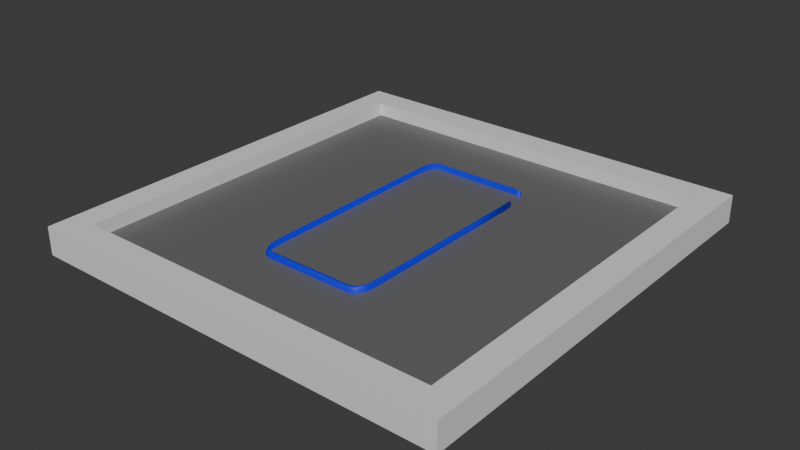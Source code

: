 # Source: IceRink_v02_260211_02.blend  (saved by Blender 5.0.119; exported with 4.5.12 LTS)
import bpy
from mathutils import Matrix  # noqa: F401  (used for matrix-valued properties, if any)

bpy.ops.wm.read_factory_settings(use_empty=True)
scene = bpy.context.scene
scene.name = 'Scene'

# ---- collections
col_collection = bpy.data.collections.new('Collection'); scene.collection.children.link(col_collection)

# ---- materials (node trees are filled in below, after node groups)
mat_palte = bpy.data.materials.new('palte')
mat_pence = bpy.data.materials.new('pence')
mat_icerink_01 = bpy.data.materials.new('IceRink_01')
mat_icerink_02 = bpy.data.materials.new('IceRink_02')

# ---- material node trees
mat_palte.use_nodes = True; mat_palte.node_tree.nodes.clear()
_N = mat_palte.node_tree.nodes; _L = mat_palte.node_tree.links
n0 = _N.new('ShaderNodeBsdfPrincipled'); n0.name = 'Principled BSDF'; n0.location = (-200, 100)
n0.inputs[0].default_value = (0.1456, 0.1456, 0.1456, 1.0)
n1 = _N.new('ShaderNodeOutputMaterial'); n1.name = 'Material Output'; n1.location = (200, 100)
_L.new(n0.outputs[0], n1.inputs[0])
n1.is_active_output = True
mat_pence.use_nodes = True; mat_pence.node_tree.nodes.clear()
_N = mat_pence.node_tree.nodes; _L = mat_pence.node_tree.links
n0 = _N.new('ShaderNodeBsdfPrincipled'); n0.name = 'Principled BSDF'; n0.location = (-200, 100)
n1 = _N.new('ShaderNodeOutputMaterial'); n1.name = 'Material Output'; n1.location = (200, 100)
_L.new(n0.outputs[0], n1.inputs[0])
n1.is_active_output = True
mat_icerink_01.use_nodes = True; mat_icerink_01.node_tree.nodes.clear()
_N = mat_icerink_01.node_tree.nodes; _L = mat_icerink_01.node_tree.links
n0 = _N.new('ShaderNodeBsdfPrincipled'); n0.name = 'Principled BSDF'; n0.location = (-200, 100)
n0.inputs[0].default_value = (0.001402, 0.01004, 0.8, 1.0)
n1 = _N.new('ShaderNodeOutputMaterial'); n1.name = 'Material Output'; n1.location = (200, 100)
_L.new(n0.outputs[0], n1.inputs[0])
n1.is_active_output = True
mat_icerink_02.use_nodes = True; mat_icerink_02.node_tree.nodes.clear()
_N = mat_icerink_02.node_tree.nodes; _L = mat_icerink_02.node_tree.links
n0 = _N.new('ShaderNodeBsdfPrincipled'); n0.name = 'Principled BSDF'; n0.location = (-200, 100)
n1 = _N.new('ShaderNodeOutputMaterial'); n1.name = 'Material Output'; n1.location = (200, 100)
_L.new(n0.outputs[0], n1.inputs[0])
n1.is_active_output = True

# ---- world
world_world = bpy.data.worlds.new('World'); scene.world = world_world
world_world.use_nodes = True; world_world.node_tree.nodes.clear()
_N = world_world.node_tree.nodes; _L = world_world.node_tree.links
n0 = _N.new('ShaderNodeOutputWorld'); n0.name = 'World Output'; n0.location = (200, 100)
n1 = _N.new('ShaderNodeBackground'); n1.name = 'Background'; n1.location = (-200, 100)
n1.inputs[0].default_value = (0.05088, 0.05088, 0.05088, 1.0)
_L.new(n1.outputs[0], n0.inputs[0])
n0.is_active_output = True
world_world.color = (0.05088, 0.05088, 0.05088)
world_world.sun_shadow_jitter_overblur = 0.0

# ---- meshes
me_plane = bpy.data.meshes.new('Plane')
me_plane.from_pydata([(5.408, -6.032, 0.4461), (-5.408, -6.032, 0.4461), (5.408, 6.032, 0.4461), (-5.408, 6.032, 0.4461)], [], [(0, 2, 3, 1)])
_uv = me_plane.uv_layers.new(name='UVMap')
_uv.uv.foreach_set('vector', [0.0, 0.0, 0.0, 1.0, 1.0, 1.0, 1.0, 0.0])
me_plane.materials.append(mat_palte)
me_plane.update()
me_cube_003 = bpy.data.meshes.new('Cube.003')
me_cube_003.from_pydata([(-5.381, -5.51, 0.04112), (-5.381, -5.51, 0.8511), (-5.381, 5.51, 0.04112), (-5.381, 5.51, 0.8511), (5.381, -5.51, 0.04112), (5.381, -5.51, 0.8511), (5.381, 5.51, 0.04112), (5.381, 5.51, 0.8511), (-6.159, 6.306, 0.04112), (-6.159, -6.306, 0.04112), (-6.159, -6.306, 0.8511), (-6.159, 6.306, 0.8511), (6.159, 6.306, 0.04112), (6.159, 6.306, 0.8511), (6.159, -6.306, 0.04112), (6.159, -6.306, 0.8511)], [], [(9, 10, 11, 8), (8, 11, 13, 12), (12, 13, 15, 14), (14, 15, 10, 9), (2, 3, 1, 0), (0, 1, 5, 4), (2, 0, 9, 8), (1, 3, 11, 10), (6, 2, 8, 12), (3, 7, 13, 11), (4, 6, 12, 14), (7, 5, 15, 13), (0, 4, 14, 9), (5, 1, 10, 15), (6, 7, 3, 2), (4, 5, 7, 6)])
_uv = me_cube_003.uv_layers.new(name='UVMap')
_uv.uv.foreach_set('vector', [0.375, 0.0, 0.625, 0.0, 0.625, 0.25, 0.375, 0.25, 0.375, 0.25, 0.625, 0.25, 0.625, 0.5, 0.375, 0.5, 0.375, 0.5, 0.625, 0.5, 0.625, 0.75, 0.375, 0.75, 0.375, 0.75, 0.625, 0.75, 0.625, 1.0, 0.375, 1.0, 0.1408, 0.5158, 0.8592, 0.5158, 0.8592, 0.7342, 0.1408, 0.7342, 0.1408, 0.7342, 0.8592, 0.7342, 0.6408, 0.7342, 0.3592, 0.7342, 0.1408, 0.5158, 0.1408, 0.7342, 0.125, 0.75, 0.125, 0.5, 0.8592, 0.7342, 0.8592, 0.5158, 0.875, 0.5, 0.875, 0.75, 0.3592, 0.5158, 0.1408, 0.5158, 0.125, 0.5, 0.375, 0.5, 0.8592, 0.5158, 0.6408, 0.5158, 0.625, 0.5, 0.875, 0.5, 0.3592, 0.7342, 0.3592, 0.5158, 0.375, 0.5, 0.375, 0.75, 0.6408, 0.5158, 0.6408, 0.7342, 0.625, 0.75, 0.625, 0.5, 0.1408, 0.7342, 0.3592, 0.7342, 0.375, 0.75, 0.125, 0.75, 0.6408, 0.7342, 0.8592, 0.7342, 0.875, 0.75, 0.625, 0.75, 0.3592, 0.5158, 0.6408, 0.5158, 0.8592, 0.5158, 0.1408, 0.5158, 0.3592, 0.7342, 0.6408, 0.7342, 0.6408, 0.5158, 0.3592, 0.5158])
me_cube_003.materials.append(mat_pence)
me_cube_003.update()
me_cube_008 = bpy.data.meshes.new('Cube.008')
me_cube_008.from_pydata([(1.596, -2.656, 0.08077), (1.567, -3.075, 0.0808), (1.26, -3.364, 0.08077), (1.459, -3.305, 0.0808), (1.26, -3.415, 0.08761), (1.26, -2.656, 0.01574), (1.62, -2.656, 0.08761), (1.26, -3.364, 0.04796), (1.459, -3.364, 0.08761), (1.459, -3.305, 0.04793), (1.459, -2.656, 0.02058), (1.26, -3.075, 0.02058), (1.459, -3.075, 0.02621), (1.596, -3.075, 0.08761), (1.596, -2.656, 0.04796), (1.567, -3.075, 0.04793), (1.26, 2.656, 0.01574), (1.26, 3.415, 0.08761), (1.62, 2.656, 0.08761), (1.26, 3.075, 0.02058), (1.459, 2.656, 0.02058), (1.459, 3.075, 0.02621), (1.459, 3.364, 0.08761), (1.26, 3.364, 0.04796), (1.459, 3.305, 0.04793), (1.596, 2.656, 0.04796), (1.596, 3.075, 0.08761), (1.567, 3.075, 0.04793), (1.26, -3.415, 0.5908), (1.62, -2.656, 0.5908), (1.459, -3.364, 0.5908), (1.26, -3.364, 0.6304), (1.459, -3.305, 0.6304), (1.596, -2.656, 0.6304), (1.596, -3.075, 0.5908), (1.567, -3.075, 0.6304), (1.26, 3.415, 0.5908), (1.62, 2.656, 0.5908), (1.26, 3.364, 0.6304), (1.459, 3.364, 0.5908), (1.459, 3.305, 0.6304), (1.459, 3.305, 0.04793), (1.596, 2.656, 0.6304), (1.459, 3.364, 0.08761), (-1.26, -3.415, 0.08761), (-1.62, -2.656, 0.08761), (-1.26, -2.656, 0.01574), (-1.459, -3.364, 0.08761), (-1.26, -3.364, 0.04796), (-1.459, -3.305, 0.04793), (-1.596, -2.656, 0.04796), (-1.596, -3.075, 0.08761), (-1.567, -3.075, 0.04793), (-1.26, -3.075, 0.02058), (-1.459, -2.656, 0.02058), (-1.459, -3.075, 0.02621), (-1.26, 3.415, 0.08761), (-1.26, 2.656, 0.01574), (-1.62, 2.656, 0.08761), (-1.26, 3.364, 0.04796), (-1.459, 3.364, 0.08761), (-1.459, 3.305, 0.04793), (-1.459, 2.656, 0.02058), (-1.26, 3.075, 0.02058), (-1.459, 3.075, 0.02621), (-1.596, 3.075, 0.08761), (-1.596, 2.656, 0.04796), (-1.567, 3.075, 0.04793), (-1.26, -3.415, 0.5908), (-1.62, -2.656, 0.5908), (-1.26, -3.364, 0.6304), (-1.459, -3.364, 0.5907), (-1.459, -3.305, 0.6304), (-1.596, -3.075, 0.5908), (-1.596, -2.656, 0.6304), (-1.567, -3.075, 0.6304), (-1.26, 3.415, 0.5908), (-1.62, 2.656, 0.5908), (-1.459, 3.364, 0.5908), (-1.26, 3.364, 0.6304), (-1.459, 3.305, 0.6304), (-1.596, 2.656, 0.6304), (-1.596, 3.075, 0.5908), (-1.567, 3.075, 0.6304), (1.26, 3.364, 0.08077), (1.459, 3.305, 0.0808), (1.596, 2.656, 0.08077), (1.567, 3.075, 0.0808), (-1.26, -3.364, 0.08077), (-1.459, -3.305, 0.0808), (-1.596, -2.656, 0.08077), (-1.567, -3.075, 0.0808), (-1.459, 3.305, 0.0808), (-1.26, 3.364, 0.08077), (-1.567, 3.075, 0.0808), (-1.596, 2.656, 0.08077), (1.26, -0.8854, 0.01574), (1.26, 0.8854, 0.01574), (1.459, 0.8854, 0.02058), (1.459, -0.8854, 0.02058), (1.596, 0.8854, 0.04796), (1.596, -0.8854, 0.04796), (1.62, 0.8854, 0.08761), (1.62, -0.8854, 0.08761), (1.596, -0.8854, 0.6304), (1.596, 0.8854, 0.6304), (1.62, -0.8854, 0.5908), (1.62, 0.8854, 0.5908), (-1.62, 0.8854, 0.5908), (-1.62, -0.8854, 0.5908), (-1.596, -0.8854, 0.6304), (-1.596, 0.8854, 0.6304), (-1.26, 0.8854, 0.01574), (-1.26, -0.8854, 0.01574), (-1.459, -0.8854, 0.02058), (-1.459, 0.8854, 0.02058), (-1.596, -0.8854, 0.04796), (-1.596, 0.8854, 0.04796), (-1.62, -0.8854, 0.08761), (-1.62, 0.8854, 0.08761), (1.596, -0.8854, 0.08077), (1.596, 0.8854, 0.08077), (-1.596, -0.8854, 0.08077), (-1.596, 0.8854, 0.08077), (1.596, 3.075, 0.08761), (1.567, 3.075, 0.04793), (1.62, 2.656, 0.08761), (1.596, 2.656, 0.04796), (1.596, 3.075, 0.08761), (1.567, 3.075, 0.04793), (1.459, 3.364, 0.08761), (1.459, 3.305, 0.04793), (1.62, 2.656, 0.08761), (1.596, 2.656, 0.04796)], [], [(4, 7, 9, 8), (7, 11, 12, 9), (5, 10, 12, 11), (10, 14, 15, 12), (6, 13, 15, 14), (13, 8, 9, 15), (9, 12, 15), (16, 19, 21, 20), (19, 23, 24, 21), (17, 22, 24, 23), (26, 18, 126, 124), (25, 27, 125, 127), (25, 20, 21, 27), (21, 24, 27), (28, 30, 32, 31), (30, 34, 35, 32), (29, 33, 35, 34), (36, 38, 40, 39), (124, 126, 132, 128), (44, 47, 49, 48), (47, 51, 52, 49), (45, 50, 52, 51), (50, 54, 55, 52), (46, 53, 55, 54), (53, 48, 49, 55), (49, 52, 55), (56, 59, 61, 60), (59, 63, 64, 61), (57, 62, 64, 63), (62, 66, 67, 64), (58, 65, 67, 66), (65, 60, 61, 67), (61, 64, 67), (68, 70, 72, 71), (40, 38, 84, 85), (69, 73, 75, 74), (73, 71, 72, 75), (79, 80, 92, 93), (76, 78, 80, 79), (78, 82, 83, 80), (77, 81, 83, 82), (105, 42, 86, 121), (38, 79, 93, 84), (31, 32, 3, 2), (83, 81, 95, 94), (28, 4, 8, 30), (30, 8, 13, 34), (34, 13, 6, 29), (97, 16, 20, 98), (98, 20, 25, 100), (100, 25, 18, 102), (17, 36, 39, 22), (74, 75, 91, 90), (35, 33, 0, 1), (104, 33, 29, 106), (68, 28, 31, 70), (75, 72, 89, 91), (72, 70, 88, 89), (36, 76, 79, 38), (80, 83, 94, 92), (110, 74, 90, 122), (109, 69, 74, 110), (70, 31, 2, 88), (44, 68, 71, 47), (47, 71, 73, 51), (51, 73, 69, 45), (76, 56, 60, 78), (78, 60, 65, 82), (82, 65, 58, 77), (113, 46, 54, 114), (114, 54, 50, 116), (116, 50, 45, 118), (4, 44, 48, 7), (7, 48, 53, 11), (11, 53, 46, 5), (56, 17, 23, 59), (59, 23, 19, 63), (63, 19, 16, 57), (28, 68, 44, 4), (102, 18, 37, 107), (112, 57, 16, 97), (76, 36, 17, 56), (32, 35, 1, 3), (108, 77, 58, 119), (69, 109, 118, 45), (109, 108, 119, 118), (46, 113, 96, 5), (113, 112, 97, 96), (6, 103, 106, 29), (103, 102, 107, 106), (66, 117, 119, 58), (117, 116, 118, 119), (62, 115, 117, 66), (115, 114, 116, 117), (57, 112, 115, 62), (112, 113, 114, 115), (77, 108, 111, 81), (108, 109, 110, 111), (81, 111, 123, 95), (111, 110, 122, 123), (42, 105, 107, 37), (105, 104, 106, 107), (14, 101, 103, 6), (101, 100, 102, 103), (10, 99, 101, 14), (99, 98, 100, 101), (5, 96, 99, 10), (96, 97, 98, 99), (33, 104, 120, 0), (104, 105, 121, 120), (84, 93, 92, 94, 95, 123, 122, 90, 91, 89, 88, 2, 3, 1, 0, 120, 121, 86, 87, 85), (127, 125, 129, 133), (24, 22, 43, 41), (18, 25, 127, 126), (27, 24, 41, 125), (22, 26, 124, 43), (130, 128, 129, 131), (132, 133, 129, 128), (41, 43, 130, 131), (126, 127, 133, 132), (125, 41, 131, 129), (43, 124, 128, 130), (39, 40, 85, 22), (42, 37, 18, 86)])
me_cube_008.polygons.foreach_set('use_smooth', [True] * 124)
me_cube_008.polygons.foreach_set('material_index', [0, 0, 0, 0, 0, 0, 0, 0, 0, 0, 0, 0, 0, 0, 2, 2, 2, 2, 0, 0, 0, 0, 0, 0, 0, 0, 0, 0, 0, 0, 0, 0, 0, 2, 0, 2, 2, 0, 2, 2, 2, 0, 0, 0, 0, 0, 0, 0, 0, 0, 0, 0, 0, 0, 2, 2, 0, 0, 2, 0, 0, 2, 0, 0, 0, 0, 0, 0, 0, 0, 0, 0, 0, 0, 0, 0, 0, 0, 0, 0, 0, 0, 0, 0, 0, 0, 0, 0, 0, 0, 0, 0, 0, 0, 0, 0, 2, 2, 0, 0, 2, 2, 0, 0, 0, 0, 0, 0, 0, 0, 1, 0, 0, 0, 0, 0, 0, 0, 0, 0, 0, 0, 2, 2])
_uv = me_cube_008.uv_layers.new(name='UVMap')
_uv.uv.foreach_set('vector', [0.1528, 0.7222, 0.1528, 0.7375, 0.1374, 0.7376, 0.1375, 0.7222, 0.1528, 0.7375, 0.1528, 0.75, 0.1374, 0.75, 0.1374, 0.7376, 0.4028, 0.9722, 0.4028, 1.0, 0.375, 0.9876, 0.375, 0.9722, 0.4028, 0.0, 0.4028, 0.01245, 0.375, 0.01244, 0.375, 0.0, 0.4028, 0.02778, 0.375, 0.02778, 0.375, 0.01244, 0.4028, 0.01245, 0.125, 0.7222, 0.1375, 0.7222, 0.1374, 0.7376, 0.125, 0.7376, 0.1374, 0.7376, 0.1374, 0.75, 0.125, 0.7376, 0.5972, 0.9722, 0.6125, 0.9722, 0.6126, 1.0, 0.5972, 1.0, 0.6125, 0.9722, 0.625, 0.9722, 0.625, 1.0, 0.6126, 1.0, 0.8472, 0.7222, 0.875, 0.7222, 0.875, 0.7376, 0.8472, 0.75, 0.0, 0.0, 0.0, 0.0, 0.0, 0.0, 0.0, 0.0, 0.5972, 0.01245, 0.6126, 0.01244, 0.6126, 0.01244, 0.5972, 0.01245, 0.5972, 0.01245, 0.5972, 0.0, 0.6126, 0.0, 0.6126, 0.01244, 0.6126, 0.0, 0.625, 0.01244, 0.6126, 0.01244, 0.1528, 0.5278, 0.1375, 0.5278, 0.1374, 0.5124, 0.1528, 0.5125, 0.1375, 0.5278, 0.125, 0.5278, 0.125, 0.5124, 0.1374, 0.5124, 0.4028, 0.2222, 0.4028, 0.2375, 0.375, 0.2376, 0.375, 0.2222, 0.8472, 0.5278, 0.8472, 0.5, 0.875, 0.5124, 0.875, 0.5278, 0.0, 0.0, 0.0, 0.0, 0.0, 0.0, 0.0, 0.0, 0.3472, 0.7222, 0.3625, 0.7222, 0.3626, 0.7376, 0.3472, 0.7375, 0.3625, 0.7222, 0.3875, 0.7222, 0.3833, 0.7376, 0.3626, 0.7376, 0.4028, 0.7222, 0.4028, 0.7375, 0.3833, 0.7376, 0.3875, 0.7222, 0.4028, 0.7375, 0.4028, 0.7625, 0.3688, 0.7562, 0.3833, 0.7376, 0.4028, 0.7778, 0.3611, 0.7639, 0.3688, 0.7562, 0.4028, 0.7625, 0.3611, 0.7639, 0.3472, 0.7375, 0.3626, 0.7376, 0.3688, 0.7562, 0.3626, 0.7376, 0.3833, 0.7376, 0.3688, 0.7562, 0.6528, 0.7222, 0.6389, 0.7639, 0.6312, 0.7562, 0.6375, 0.7222, 0.6389, 0.7639, 0.6125, 0.7778, 0.6126, 0.7624, 0.6312, 0.7562, 0.5972, 0.7778, 0.5972, 0.7625, 0.6126, 0.7624, 0.6125, 0.7778, 0.5972, 0.7625, 0.5972, 0.7375, 0.6126, 0.7417, 0.6126, 0.7624, 0.5972, 0.7222, 0.6125, 0.7222, 0.6126, 0.7417, 0.5972, 0.7375, 0.6125, 0.7222, 0.6375, 0.7222, 0.6312, 0.7562, 0.6126, 0.7417, 0.6312, 0.7562, 0.6126, 0.7624, 0.6126, 0.7417, 0.3472, 0.5278, 0.3472, 0.5125, 0.3626, 0.5124, 0.3625, 0.5278, 0.875, 0.5124, 0.8472, 0.5, 0.8472, 0.5, 0.875, 0.5124, 0.4028, 0.5278, 0.3875, 0.5278, 0.3833, 0.5124, 0.4028, 0.5125, 0.3875, 0.5278, 0.3625, 0.5278, 0.3626, 0.5124, 0.3833, 0.5124, 0.6389, 0.4861, 0.6312, 0.4938, 0.6312, 0.4938, 0.6389, 0.4861, 0.6528, 0.5278, 0.6375, 0.5278, 0.6312, 0.4938, 0.6389, 0.4861, 0.6375, 0.5278, 0.6125, 0.5278, 0.6126, 0.5083, 0.6312, 0.4938, 0.5972, 0.5278, 0.5972, 0.5125, 0.6126, 0.5083, 0.6125, 0.5278, 0.5324, 0.2375, 0.5972, 0.2375, 0.5972, 0.2375, 0.5324, 0.2375, 0.8472, 0.5, 0.6389, 0.4861, 0.6389, 0.4861, 0.8472, 0.5, 0.1528, 0.5125, 0.1374, 0.5124, 0.1374, 0.5124, 0.1528, 0.5125, 0.6126, 0.5083, 0.5972, 0.5125, 0.5972, 0.5125, 0.6126, 0.5083, 0.1528, 0.5278, 0.1528, 0.7222, 0.1375, 0.7222, 0.1375, 0.5278, 0.1375, 0.5278, 0.1375, 0.7222, 0.125, 0.7222, 0.125, 0.5278, 0.375, 0.2222, 0.375, 0.02778, 0.4028, 0.02778, 0.4028, 0.2222, 0.5324, 0.9722, 0.5972, 0.9722, 0.5972, 1.0, 0.5324, 1.0, 0.5324, 0.0, 0.5972, 0.0, 0.5972, 0.01245, 0.5324, 0.01245, 0.5324, 0.01245, 0.5972, 0.01245, 0.5972, 0.02778, 0.5324, 0.02778, 0.8472, 0.7222, 0.8472, 0.5278, 0.875, 0.5278, 0.875, 0.7222, 0.4028, 0.5125, 0.3833, 0.5124, 0.3833, 0.5124, 0.4028, 0.5125, 0.375, 0.2376, 0.4028, 0.2375, 0.4028, 0.2375, 0.375, 0.2376, 0.4676, 0.2375, 0.4028, 0.2375, 0.4028, 0.2222, 0.4676, 0.2222, 0.3472, 0.5278, 0.1528, 0.5278, 0.1528, 0.5125, 0.3472, 0.5125, 0.3833, 0.5124, 0.3626, 0.5124, 0.3626, 0.5124, 0.3833, 0.5124, 0.3626, 0.5124, 0.3472, 0.5125, 0.3472, 0.5125, 0.3626, 0.5124, 0.8472, 0.5278, 0.6528, 0.5278, 0.6389, 0.4861, 0.8472, 0.5, 0.6312, 0.4938, 0.6126, 0.5083, 0.6126, 0.5083, 0.6312, 0.4938, 0.4676, 0.5125, 0.4028, 0.5125, 0.4028, 0.5125, 0.4676, 0.5125, 0.4676, 0.5278, 0.4028, 0.5278, 0.4028, 0.5125, 0.4676, 0.5125, 0.3472, 0.5125, 0.1528, 0.5125, 0.1528, 0.5125, 0.3472, 0.5125, 0.3472, 0.7222, 0.3472, 0.5278, 0.3625, 0.5278, 0.3625, 0.7222, 0.3625, 0.7222, 0.3625, 0.5278, 0.3875, 0.5278, 0.3875, 0.7222, 0.3875, 0.7222, 0.3875, 0.5278, 0.4028, 0.5278, 0.4028, 0.7222, 0.6528, 0.5278, 0.6528, 0.7222, 0.6375, 0.7222, 0.6375, 0.5278, 0.6375, 0.5278, 0.6375, 0.7222, 0.6125, 0.7222, 0.6125, 0.5278, 0.6125, 0.5278, 0.6125, 0.7222, 0.5972, 0.7222, 0.5972, 0.5278, 0.4676, 0.7778, 0.4028, 0.7778, 0.4028, 0.7625, 0.4676, 0.7625, 0.4676, 0.7625, 0.4028, 0.7625, 0.4028, 0.7375, 0.4676, 0.7375, 0.4676, 0.7375, 0.4028, 0.7375, 0.4028, 0.7222, 0.4676, 0.7222, 0.1528, 0.7222, 0.3472, 0.7222, 0.3472, 0.7375, 0.1528, 0.7375, 0.1528, 0.7375, 0.3472, 0.7375, 0.3611, 0.7639, 0.1528, 0.75, 0.375, 0.9722, 0.3611, 0.7639, 0.4028, 0.7778, 0.4028, 0.9722, 0.6528, 0.7222, 0.8472, 0.7222, 0.8472, 0.75, 0.6389, 0.7639, 0.6389, 0.7639, 0.625, 0.9722, 0.6125, 0.9722, 0.6125, 0.7778, 0.6125, 0.7778, 0.6125, 0.9722, 0.5972, 0.9722, 0.5972, 0.7778, 0.1528, 0.5278, 0.3472, 0.5278, 0.3472, 0.7222, 0.1528, 0.7222, 0.5324, 0.02778, 0.5972, 0.02778, 0.5972, 0.2222, 0.5324, 0.2222, 0.5324, 0.7778, 0.5972, 0.7778, 0.5972, 0.9722, 0.5324, 0.9722, 0.6528, 0.5278, 0.8472, 0.5278, 0.8472, 0.7222, 0.6528, 0.7222, 0.1374, 0.5124, 0.125, 0.5124, 0.125, 0.5124, 0.1374, 0.5124, 0.5324, 0.5278, 0.5972, 0.5278, 0.5972, 0.7222, 0.5324, 0.7222, 0.4028, 0.5278, 0.4676, 0.5278, 0.4676, 0.7222, 0.4028, 0.7222, 0.4676, 0.5278, 0.5324, 0.5278, 0.5324, 0.7222, 0.4676, 0.7222, 0.4028, 0.7778, 0.4676, 0.7778, 0.4676, 0.9722, 0.4028, 0.9722, 0.4676, 0.7778, 0.5324, 0.7778, 0.5324, 0.9722, 0.4676, 0.9722, 0.4028, 0.02778, 0.4676, 0.02778, 0.4676, 0.2222, 0.4028, 0.2222, 0.4676, 0.02778, 0.5324, 0.02778, 0.5324, 0.2222, 0.4676, 0.2222, 0.5972, 0.7375, 0.5324, 0.7375, 0.5324, 0.7222, 0.5972, 0.7222, 0.5324, 0.7375, 0.4676, 0.7375, 0.4676, 0.7222, 0.5324, 0.7222, 0.5972, 0.7625, 0.5324, 0.7625, 0.5324, 0.7375, 0.5972, 0.7375, 0.5324, 0.7625, 0.4676, 0.7625, 0.4676, 0.7375, 0.5324, 0.7375, 0.5972, 0.7778, 0.5324, 0.7778, 0.5324, 0.7625, 0.5972, 0.7625, 0.5324, 0.7778, 0.4676, 0.7778, 0.4676, 0.7625, 0.5324, 0.7625, 0.5972, 0.5278, 0.5324, 0.5278, 0.5324, 0.5125, 0.5972, 0.5125, 0.5324, 0.5278, 0.4676, 0.5278, 0.4676, 0.5125, 0.5324, 0.5125, 0.5972, 0.5125, 0.5324, 0.5125, 0.5324, 0.5125, 0.5972, 0.5125, 0.5324, 0.5125, 0.4676, 0.5125, 0.4676, 0.5125, 0.5324, 0.5125, 0.5972, 0.2375, 0.5324, 0.2375, 0.5324, 0.2222, 0.5972, 0.2222, 0.5324, 0.2375, 0.4676, 0.2375, 0.4676, 0.2222, 0.5324, 0.2222, 0.4028, 0.01245, 0.4676, 0.01245, 0.4676, 0.02778, 0.4028, 0.02778, 0.4676, 0.01245, 0.5324, 0.01245, 0.5324, 0.02778, 0.4676, 0.02778, 0.4028, 0.0, 0.4676, 0.0, 0.4676, 0.01245, 0.4028, 0.01245, 0.4676, 0.0, 0.5324, 0.0, 0.5324, 0.01245, 0.4676, 0.01245, 0.4028, 0.9722, 0.4676, 0.9722, 0.4676, 1.0, 0.4028, 1.0, 0.4676, 0.9722, 0.5324, 0.9722, 0.5324, 1.0, 0.4676, 1.0, 0.4028, 0.2375, 0.4676, 0.2375, 0.4676, 0.2375, 0.4028, 0.2375, 0.4676, 0.2375, 0.5324, 0.2375, 0.5324, 0.2375, 0.4676, 0.2375, 0.625, 0.2778, 0.6389, 0.4861, 0.6312, 0.4938, 0.6126, 0.5083, 0.5972, 0.5125, 0.5324, 0.5125, 0.4676, 0.5125, 0.4028, 0.5125, 0.3833, 0.5124, 0.3626, 0.5124, 0.3472, 0.5125, 0.1528, 0.5125, 0.1374, 0.5124, 0.125, 0.5124, 0.4028, 0.2375, 0.4676, 0.2375, 0.5324, 0.2375, 0.5972, 0.2375, 0.6126, 0.2376, 0.625, 0.2417, 0.5972, 0.01245, 0.6126, 0.01244, 0.6126, 0.01244, 0.5972, 0.01245, 0.875, 0.7376, 0.875, 0.7222, 0.875, 0.7222, 0.875, 0.7376, 0.5972, 0.02778, 0.5972, 0.01245, 0.5972, 0.01245, 0.5972, 0.02778, 0.6126, 0.01244, 0.625, 0.01244, 0.625, 0.01244, 0.6126, 0.01244, 0.0, 0.0, 0.0, 0.0, 0.0, 0.0, 0.0, 0.0, 0.625, 0.02778, 0.6125, 0.02778, 0.6126, 0.01244, 0.625, 0.01244, 0.5972, 0.02778, 0.5972, 0.01245, 0.6126, 0.01244, 0.6125, 0.02778, 0.875, 0.7376, 0.875, 0.7222, 0.875, 0.7222, 0.875, 0.7376, 0.5972, 0.02778, 0.5972, 0.01245, 0.5972, 0.01245, 0.5972, 0.02778, 0.6126, 0.01244, 0.625, 0.01244, 0.625, 0.01244, 0.6126, 0.01244, 0.0, 0.0, 0.0, 0.0, 0.0, 0.0, 0.0, 0.0, 0.875, 0.5278, 0.875, 0.5124, 0.875, 0.5124, 0.875, 0.7222, 0.5972, 0.2375, 0.5972, 0.2222, 0.5972, 0.02778, 0.5972, 0.2375])
me_cube_008.materials.append(mat_icerink_01)
me_cube_008.materials.append(mat_icerink_02)
me_cube_008.materials.append(mat_icerink_01)
me_cube_008.update()

# ---- objects
ob_plane = bpy.data.objects.new('Plane', me_plane)
ob_stadium_pence = bpy.data.objects.new('stadium_pence', me_cube_003)
ob_icerink_main = bpy.data.objects.new('IceRink_Main', me_cube_008)

# ---- transforms, parenting, visibility, modifiers, constraints
ob_plane.location = (0.0, 0.0, 0.0)
ob_stadium_pence.location = (0.0, 0.0, 0.0)
ob_icerink_main.location = (0.0, 0.0, 0.0)

# ---- collection membership
col_collection.objects.link(ob_plane)
col_collection.objects.link(ob_stadium_pence)
col_collection.objects.link(ob_icerink_main)

# ---- scene / render settings (as saved in the file)
scene.frame_start = 1; scene.frame_end = 250; scene.frame_set(0)
scene.render.engine = 'BLENDER_EEVEE_NEXT'
scene.render.bake_bias = 0.0
scene.render.bake_samples = 0
scene.cycles.sampling_pattern = 'TABULATED_SOBOL'
scene.eevee.use_volume_custom_range = False
bpy.context.view_layer.update()

# ---- added for rendering (the .blend has no active camera and no usable light): camera, sun
cam_auto = bpy.data.cameras.new('AutoCamera')
cam_auto.lens = 50.0
cam_auto.sensor_width = 36.0
cam_auto.clip_end = 1000.0
ob_auto_camera = bpy.data.objects.new('AutoCamera', cam_auto)
scene.collection.objects.link(ob_auto_camera)
ob_auto_camera.location = (16.3284, -19.5941, 13.4961)
ob_auto_camera.rotation_euler = (1.09748, -7.21219e-08, 0.694738)
scene.camera = ob_auto_camera
light_auto_sun = bpy.data.lights.new('AutoSun', 'SUN')
light_auto_sun.energy = 3.0
light_auto_sun.angle = 0.0523599
ob_auto_sun = bpy.data.objects.new('AutoSun', light_auto_sun)
scene.collection.objects.link(ob_auto_sun)
ob_auto_sun.rotation_euler = (0.872665, 0.174533, 0.523599)
bpy.context.view_layer.update()
